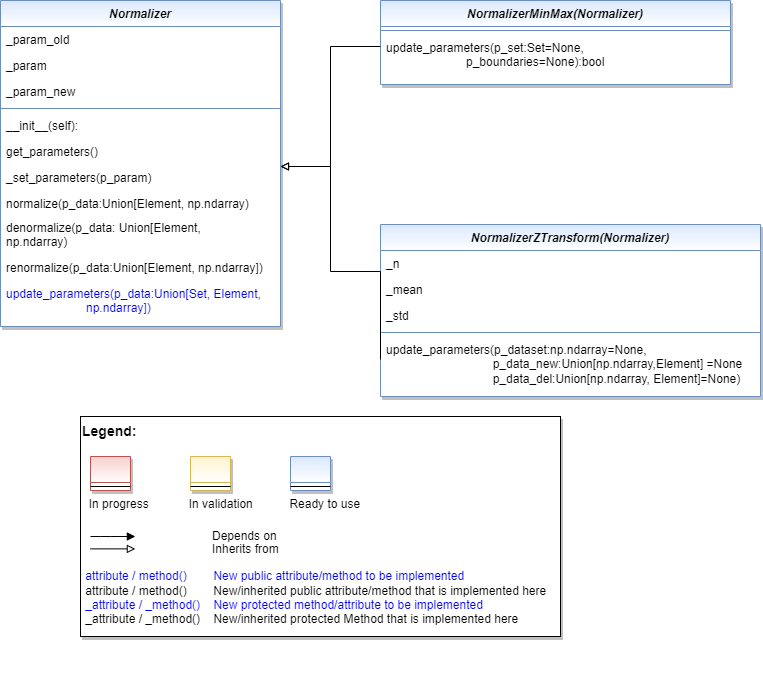

The diagram above was exported from draw.io. Its source (the exported page's mxGraphModel, read from the mxfile embedded in the PNG):
<mxGraphModel dx="1054" dy="664" grid="1" gridSize="10" guides="1" tooltips="1" connect="1" arrows="1" fold="1" page="1" pageScale="1" pageWidth="827" pageHeight="1169" math="0" shadow="0">
  <root>
    <mxCell id="WIyWlLk6GJQsqaUBKTNV-0" />
    <mxCell id="WIyWlLk6GJQsqaUBKTNV-1" parent="WIyWlLk6GJQsqaUBKTNV-0" />
    <mxCell id="zkfFHV4jXpPFQw0GAbJ--0" value="Normalizer" style="swimlane;fontStyle=3;align=center;verticalAlign=top;childLayout=stackLayout;horizontal=1;startSize=26;horizontalStack=0;resizeParent=1;resizeLast=0;collapsible=1;marginBottom=0;rounded=0;shadow=1;strokeWidth=1;fillColor=#dae8fc;strokeColor=#6c8ebf;gradientColor=#FFFFFF;swimlaneFillColor=#FFFFFF;" parent="WIyWlLk6GJQsqaUBKTNV-1" vertex="1">
      <mxGeometry x="80" y="84" width="280" height="326" as="geometry">
        <mxRectangle x="230" y="140" width="160" height="26" as="alternateBounds" />
      </mxGeometry>
    </mxCell>
    <mxCell id="zkfFHV4jXpPFQw0GAbJ--3" value="_param_old" style="text;align=left;verticalAlign=top;spacingLeft=4;spacingRight=4;overflow=hidden;rotatable=0;points=[[0,0.5],[1,0.5]];portConstraint=eastwest;rounded=0;shadow=0;html=0;" parent="zkfFHV4jXpPFQw0GAbJ--0" vertex="1">
      <mxGeometry y="26" width="280" height="26" as="geometry" />
    </mxCell>
    <mxCell id="eLnOqRD9iw0-AsLMPfdM-3" value="_param" style="text;align=left;verticalAlign=top;spacingLeft=4;spacingRight=4;overflow=hidden;rotatable=0;points=[[0,0.5],[1,0.5]];portConstraint=eastwest;rounded=0;shadow=0;html=0;" parent="zkfFHV4jXpPFQw0GAbJ--0" vertex="1">
      <mxGeometry y="52" width="280" height="26" as="geometry" />
    </mxCell>
    <mxCell id="NOGOSVl_g-RIHEhjTQcU-0" value="_param_new" style="text;align=left;verticalAlign=top;spacingLeft=4;spacingRight=4;overflow=hidden;rotatable=0;points=[[0,0.5],[1,0.5]];portConstraint=eastwest;rounded=0;shadow=0;html=0;" parent="zkfFHV4jXpPFQw0GAbJ--0" vertex="1">
      <mxGeometry y="78" width="280" height="26" as="geometry" />
    </mxCell>
    <mxCell id="zkfFHV4jXpPFQw0GAbJ--4" value="" style="line;html=1;strokeWidth=1;align=left;verticalAlign=middle;spacingTop=-1;spacingLeft=3;spacingRight=3;rotatable=0;labelPosition=right;points=[];portConstraint=eastwest;fillColor=#dae8fc;strokeColor=#6c8ebf;gradientColor=#FFFFFF;" parent="zkfFHV4jXpPFQw0GAbJ--0" vertex="1">
      <mxGeometry y="104" width="280" height="8" as="geometry" />
    </mxCell>
    <mxCell id="8zqGU7UVI0wgR4KLh-GC-10" value="__init__(self):" style="text;align=left;verticalAlign=top;spacingLeft=4;spacingRight=4;overflow=hidden;rotatable=0;points=[[0,0.5],[1,0.5]];portConstraint=eastwest;" parent="zkfFHV4jXpPFQw0GAbJ--0" vertex="1">
      <mxGeometry y="112" width="280" height="26" as="geometry" />
    </mxCell>
    <mxCell id="8zqGU7UVI0wgR4KLh-GC-9" value="get_parameters()" style="text;align=left;verticalAlign=top;spacingLeft=4;spacingRight=4;overflow=hidden;rotatable=0;points=[[0,0.5],[1,0.5]];portConstraint=eastwest;" parent="zkfFHV4jXpPFQw0GAbJ--0" vertex="1">
      <mxGeometry y="138" width="280" height="26" as="geometry" />
    </mxCell>
    <mxCell id="eLnOqRD9iw0-AsLMPfdM-6" value="_set_parameters(p_param)" style="text;align=left;verticalAlign=top;spacingLeft=4;spacingRight=4;overflow=hidden;rotatable=0;points=[[0,0.5],[1,0.5]];portConstraint=eastwest;fontColor=#000000;" parent="zkfFHV4jXpPFQw0GAbJ--0" vertex="1">
      <mxGeometry y="164" width="280" height="26" as="geometry" />
    </mxCell>
    <mxCell id="zkfFHV4jXpPFQw0GAbJ--5" value="normalize(p_data:Union[Element, np.ndarray)" style="text;align=left;verticalAlign=top;spacingLeft=4;spacingRight=4;overflow=hidden;rotatable=0;points=[[0,0.5],[1,0.5]];portConstraint=eastwest;whiteSpace=wrap;" parent="zkfFHV4jXpPFQw0GAbJ--0" vertex="1">
      <mxGeometry y="190" width="280" height="24" as="geometry" />
    </mxCell>
    <mxCell id="8zqGU7UVI0wgR4KLh-GC-7" value="denormalize(p_data: Union[Element,                      np.ndarray)" style="text;align=left;verticalAlign=top;spacingLeft=4;spacingRight=4;overflow=hidden;rotatable=0;points=[[0,0.5],[1,0.5]];portConstraint=eastwest;whiteSpace=wrap;" parent="zkfFHV4jXpPFQw0GAbJ--0" vertex="1">
      <mxGeometry y="214" width="280" height="40" as="geometry" />
    </mxCell>
    <mxCell id="eLnOqRD9iw0-AsLMPfdM-4" value="renormalize(p_data:Union[Element, np.ndarray])" style="text;align=left;verticalAlign=top;spacingLeft=4;spacingRight=4;overflow=hidden;rotatable=0;points=[[0,0.5],[1,0.5]];portConstraint=eastwest;fontColor=#000000;" parent="zkfFHV4jXpPFQw0GAbJ--0" vertex="1">
      <mxGeometry y="254" width="280" height="26" as="geometry" />
    </mxCell>
    <mxCell id="eLnOqRD9iw0-AsLMPfdM-5" value="update_parameters(p_data:Union[Set, Element,                         np.ndarray])" style="text;align=left;verticalAlign=top;spacingLeft=4;spacingRight=4;overflow=hidden;rotatable=0;points=[[0,0.5],[1,0.5]];portConstraint=eastwest;fontColor=#0000FF;whiteSpace=wrap;" parent="zkfFHV4jXpPFQw0GAbJ--0" vertex="1">
      <mxGeometry y="280" width="280" height="44" as="geometry" />
    </mxCell>
    <mxCell id="8zqGU7UVI0wgR4KLh-GC-14" value="NormalizerMinMax(Normalizer)" style="swimlane;fontStyle=3;align=center;verticalAlign=top;childLayout=stackLayout;horizontal=1;startSize=26;horizontalStack=0;resizeParent=1;resizeLast=0;collapsible=1;marginBottom=0;rounded=0;shadow=1;strokeWidth=1;fillColor=#dae8fc;strokeColor=#6c8ebf;gradientColor=#FFFFFF;swimlaneFillColor=#FFFFFF;" parent="WIyWlLk6GJQsqaUBKTNV-1" vertex="1">
      <mxGeometry x="460" y="84" width="350" height="84" as="geometry">
        <mxRectangle x="230" y="140" width="160" height="26" as="alternateBounds" />
      </mxGeometry>
    </mxCell>
    <mxCell id="8zqGU7UVI0wgR4KLh-GC-18" value="" style="line;html=1;strokeWidth=1;align=left;verticalAlign=middle;spacingTop=-1;spacingLeft=3;spacingRight=3;rotatable=0;labelPosition=right;points=[];portConstraint=eastwest;fillColor=#dae8fc;strokeColor=#6c8ebf;" parent="8zqGU7UVI0wgR4KLh-GC-14" vertex="1">
      <mxGeometry y="26" width="350" height="8" as="geometry" />
    </mxCell>
    <mxCell id="eLnOqRD9iw0-AsLMPfdM-7" value="update_parameters(p_set:Set=None,                         p_boundaries=None):bool" style="text;align=left;verticalAlign=top;spacingLeft=4;spacingRight=4;overflow=hidden;rotatable=0;points=[[0,0.5],[1,0.5]];portConstraint=eastwest;fontColor=#000000;whiteSpace=wrap;" parent="8zqGU7UVI0wgR4KLh-GC-14" vertex="1">
      <mxGeometry y="34" width="350" height="50" as="geometry" />
    </mxCell>
    <mxCell id="eLnOqRD9iw0-AsLMPfdM-9" value="" style="edgeStyle=orthogonalEdgeStyle;rounded=0;orthogonalLoop=1;jettySize=auto;html=1;fontColor=#000000;endArrow=block;endFill=0;" parent="WIyWlLk6GJQsqaUBKTNV-1" source="8zqGU7UVI0wgR4KLh-GC-14" edge="1">
      <mxGeometry relative="1" as="geometry">
        <mxPoint x="460" y="157" as="sourcePoint" />
        <Array as="points">
          <mxPoint x="410" y="130" />
          <mxPoint x="410" y="250" />
        </Array>
        <mxPoint x="360" y="250" as="targetPoint" />
      </mxGeometry>
    </mxCell>
    <mxCell id="eLnOqRD9iw0-AsLMPfdM-11" value="NormalizerZTransform(Normalizer)" style="swimlane;fontStyle=3;align=center;verticalAlign=top;childLayout=stackLayout;horizontal=1;startSize=26;horizontalStack=0;resizeParent=1;resizeLast=0;collapsible=1;marginBottom=0;rounded=0;shadow=1;strokeWidth=1;fillColor=#dae8fc;strokeColor=#6c8ebf;gradientColor=#FFFFFF;swimlaneFillColor=#FFFFFF;" parent="WIyWlLk6GJQsqaUBKTNV-1" vertex="1">
      <mxGeometry x="460" y="308" width="380" height="172" as="geometry">
        <mxRectangle x="230" y="140" width="160" height="26" as="alternateBounds" />
      </mxGeometry>
    </mxCell>
    <mxCell id="891qt0SuI9zQc2h_4-1D-0" value="_n" style="text;align=left;verticalAlign=top;spacingLeft=4;spacingRight=4;overflow=hidden;rotatable=0;points=[[0,0.5],[1,0.5]];portConstraint=eastwest;rounded=0;shadow=0;html=0;" parent="eLnOqRD9iw0-AsLMPfdM-11" vertex="1">
      <mxGeometry y="26" width="380" height="26" as="geometry" />
    </mxCell>
    <mxCell id="891qt0SuI9zQc2h_4-1D-1" value="_mean" style="text;align=left;verticalAlign=top;spacingLeft=4;spacingRight=4;overflow=hidden;rotatable=0;points=[[0,0.5],[1,0.5]];portConstraint=eastwest;rounded=0;shadow=0;html=0;" parent="eLnOqRD9iw0-AsLMPfdM-11" vertex="1">
      <mxGeometry y="52" width="380" height="26" as="geometry" />
    </mxCell>
    <mxCell id="891qt0SuI9zQc2h_4-1D-3" value="_std" style="text;align=left;verticalAlign=top;spacingLeft=4;spacingRight=4;overflow=hidden;rotatable=0;points=[[0,0.5],[1,0.5]];portConstraint=eastwest;rounded=0;shadow=0;html=0;" parent="eLnOqRD9iw0-AsLMPfdM-11" vertex="1">
      <mxGeometry y="78" width="380" height="26" as="geometry" />
    </mxCell>
    <mxCell id="eLnOqRD9iw0-AsLMPfdM-14" value="" style="line;html=1;strokeWidth=1;align=left;verticalAlign=middle;spacingTop=-1;spacingLeft=3;spacingRight=3;rotatable=0;labelPosition=right;points=[];portConstraint=eastwest;fillColor=#dae8fc;strokeColor=#6c8ebf;gradientColor=#FFFFFF;" parent="eLnOqRD9iw0-AsLMPfdM-11" vertex="1">
      <mxGeometry y="104" width="380" height="8" as="geometry" />
    </mxCell>
    <mxCell id="eLnOqRD9iw0-AsLMPfdM-18" value="update_parameters(p_dataset:np.ndarray=None,                                 p_data_new:Union[np.ndarray,Element] =None&#10;                                p_data_del:Union[np.ndarray, Element]=None)" style="text;align=left;verticalAlign=top;spacingLeft=4;spacingRight=4;overflow=hidden;rotatable=0;points=[[0,0.5],[1,0.5]];portConstraint=eastwest;fontColor=#000000;whiteSpace=wrap;" parent="eLnOqRD9iw0-AsLMPfdM-11" vertex="1">
      <mxGeometry y="112" width="380" height="46" as="geometry" />
    </mxCell>
    <mxCell id="eLnOqRD9iw0-AsLMPfdM-20" value="" style="edgeStyle=orthogonalEdgeStyle;rounded=0;orthogonalLoop=1;jettySize=auto;html=1;fontColor=#000000;endArrow=block;endFill=0;exitX=0;exitY=0.5;exitDx=0;exitDy=0;" parent="WIyWlLk6GJQsqaUBKTNV-1" source="eLnOqRD9iw0-AsLMPfdM-18" edge="1">
      <mxGeometry relative="1" as="geometry">
        <mxPoint x="460" y="442" as="sourcePoint" />
        <Array as="points">
          <mxPoint x="410" y="355" />
          <mxPoint x="410" y="250" />
        </Array>
        <mxPoint x="360" y="250" as="targetPoint" />
      </mxGeometry>
    </mxCell>
    <mxCell id="3frp60s40n5bYwkhFthx-0" value="" style="group" parent="WIyWlLk6GJQsqaUBKTNV-1" vertex="1" connectable="0">
      <mxGeometry x="160" y="500" width="480" height="220" as="geometry" />
    </mxCell>
    <mxCell id="3frp60s40n5bYwkhFthx-1" value="&lt;font color=&quot;#000000&quot; size=&quot;1&quot;&gt;&lt;b style=&quot;font-size: 14px&quot;&gt;Legend:&lt;br&gt;&lt;/b&gt;&lt;/font&gt;&lt;br&gt;&lt;br&gt;&lt;br&gt;&lt;font color=&quot;#0000ff&quot; style=&quot;font-size: 6px&quot;&gt;&lt;br&gt;&lt;/font&gt;&lt;span style=&quot;color: rgb(0 , 0 , 0)&quot;&gt;&lt;font style=&quot;font-size: 4px&quot;&gt;&amp;nbsp; &amp;nbsp;&lt;/font&gt;&amp;nbsp;In progress&amp;nbsp; &amp;nbsp; &amp;nbsp; &amp;nbsp; &amp;nbsp; &amp;nbsp; In validation&amp;nbsp; &amp;nbsp; &amp;nbsp; &amp;nbsp; &amp;nbsp; &amp;nbsp;Ready to use&lt;/span&gt;&lt;font color=&quot;#000000&quot;&gt;&amp;nbsp;&lt;br&gt;&lt;/font&gt;&lt;font color=&quot;#0000ff&quot;&gt;&lt;br&gt;&lt;br&gt;&lt;br&gt;&lt;br&gt;&amp;nbsp;attribute / method()&amp;nbsp; &amp;nbsp; &amp;nbsp; &amp;nbsp; New public attribute/method to be implemented&lt;/font&gt;&lt;br&gt;&lt;font color=&quot;#000000&quot;&gt;&amp;nbsp;&lt;/font&gt;&lt;font color=&quot;#000000&quot;&gt;attribute / method()&lt;span&gt;&#09;&lt;/span&gt;&amp;nbsp; &amp;nbsp; &amp;nbsp; &amp;nbsp;New/inherited public attribute/method that is implemented here&lt;br&gt;&lt;/font&gt;&lt;font color=&quot;#0000ff&quot;&gt;&amp;nbsp;_attribute /&amp;nbsp;&lt;/font&gt;&lt;font color=&quot;#0000ff&quot;&gt;_method()&amp;nbsp; &amp;nbsp; New protected method/attribute to be implemented&lt;/font&gt;&lt;br&gt;&lt;font color=&quot;#000000&quot;&gt;&amp;nbsp;_attribute / _method()&amp;nbsp; &amp;nbsp; New/inherited protected Method that is implemented here&lt;br&gt;&lt;/font&gt;&lt;font color=&quot;#000000&quot;&gt;&lt;br&gt;&lt;br&gt;&lt;br&gt;&lt;br&gt;&lt;br&gt;&lt;/font&gt;" style="text;html=1;align=left;verticalAlign=top;whiteSpace=wrap;rounded=0;fontColor=#006600;strokeColor=#000000;shadow=1;fillColor=#ffffff;" parent="3frp60s40n5bYwkhFthx-0" vertex="1">
      <mxGeometry width="480" height="220" as="geometry" />
    </mxCell>
    <mxCell id="3frp60s40n5bYwkhFthx-2" value="Depends on" style="endArrow=block;html=1;labelPosition=right;verticalLabelPosition=middle;align=left;verticalAlign=middle;endFill=1;fontSize=12;" parent="3frp60s40n5bYwkhFthx-0" edge="1">
      <mxGeometry x="-1590" y="-2180" width="50" height="50" as="geometry">
        <mxPoint x="9.99969696969697" y="120.00301587301601" as="sourcePoint" />
        <mxPoint x="54.84818181818173" y="120.00301587301601" as="targetPoint" />
        <mxPoint x="98" as="offset" />
        <Array as="points">
          <mxPoint x="30" y="120" />
        </Array>
      </mxGeometry>
    </mxCell>
    <mxCell id="3frp60s40n5bYwkhFthx-3" value="Inherits from" style="endArrow=block;html=1;labelPosition=right;verticalLabelPosition=middle;align=left;verticalAlign=middle;endFill=0;fontSize=12;" parent="3frp60s40n5bYwkhFthx-0" edge="1">
      <mxGeometry x="-1590" y="-2180" width="50" height="50" as="geometry">
        <mxPoint x="9.99969696969697" y="132.3846031746034" as="sourcePoint" />
        <mxPoint x="54.84818181818173" y="132.3846031746034" as="targetPoint" />
        <mxPoint x="98" y="1" as="offset" />
      </mxGeometry>
    </mxCell>
    <mxCell id="3frp60s40n5bYwkhFthx-4" value="" style="swimlane;fontStyle=3;align=center;verticalAlign=top;childLayout=stackLayout;horizontal=1;startSize=26;horizontalStack=0;resizeParent=1;resizeLast=0;collapsible=1;marginBottom=0;rounded=0;shadow=1;strokeWidth=1;fillColor=#f8cecc;strokeColor=#b85450;gradientColor=#ffffff;swimlaneFillColor=#ffffff;" parent="3frp60s40n5bYwkhFthx-0" vertex="1">
      <mxGeometry x="10" y="40" width="40" height="34" as="geometry">
        <mxRectangle x="230" y="140" width="160" height="26" as="alternateBounds" />
      </mxGeometry>
    </mxCell>
    <mxCell id="3frp60s40n5bYwkhFthx-5" value="" style="line;html=1;strokeWidth=1;align=left;verticalAlign=middle;spacingTop=-1;spacingLeft=3;spacingRight=3;rotatable=0;labelPosition=right;points=[];portConstraint=eastwest;" parent="3frp60s40n5bYwkhFthx-4" vertex="1">
      <mxGeometry y="26" width="40" height="8" as="geometry" />
    </mxCell>
    <mxCell id="3frp60s40n5bYwkhFthx-6" value="" style="swimlane;fontStyle=3;align=center;verticalAlign=top;childLayout=stackLayout;horizontal=1;startSize=26;horizontalStack=0;resizeParent=1;resizeLast=0;collapsible=1;marginBottom=0;rounded=0;shadow=1;strokeWidth=1;fillColor=#fff2cc;strokeColor=#d6b656;gradientColor=#ffffff;swimlaneFillColor=#ffffff;" parent="3frp60s40n5bYwkhFthx-0" vertex="1">
      <mxGeometry x="110" y="40" width="40" height="34" as="geometry">
        <mxRectangle x="230" y="140" width="160" height="26" as="alternateBounds" />
      </mxGeometry>
    </mxCell>
    <mxCell id="3frp60s40n5bYwkhFthx-7" value="" style="line;html=1;strokeWidth=1;align=left;verticalAlign=middle;spacingTop=-1;spacingLeft=3;spacingRight=3;rotatable=0;labelPosition=right;points=[];portConstraint=eastwest;" parent="3frp60s40n5bYwkhFthx-6" vertex="1">
      <mxGeometry y="26" width="40" height="8" as="geometry" />
    </mxCell>
    <mxCell id="3frp60s40n5bYwkhFthx-8" value="" style="swimlane;fontStyle=3;align=center;verticalAlign=top;childLayout=stackLayout;horizontal=1;startSize=26;horizontalStack=0;resizeParent=1;resizeLast=0;collapsible=1;marginBottom=0;rounded=0;shadow=1;strokeWidth=1;fillColor=#dae8fc;strokeColor=#6c8ebf;gradientColor=#ffffff;swimlaneFillColor=#ffffff;" parent="3frp60s40n5bYwkhFthx-0" vertex="1">
      <mxGeometry x="210" y="40" width="40" height="34" as="geometry">
        <mxRectangle x="230" y="140" width="160" height="26" as="alternateBounds" />
      </mxGeometry>
    </mxCell>
    <mxCell id="3frp60s40n5bYwkhFthx-9" value="" style="line;html=1;strokeWidth=1;align=left;verticalAlign=middle;spacingTop=-1;spacingLeft=3;spacingRight=3;rotatable=0;labelPosition=right;points=[];portConstraint=eastwest;" parent="3frp60s40n5bYwkhFthx-8" vertex="1">
      <mxGeometry y="26" width="40" height="8" as="geometry" />
    </mxCell>
  </root>
</mxGraphModel>